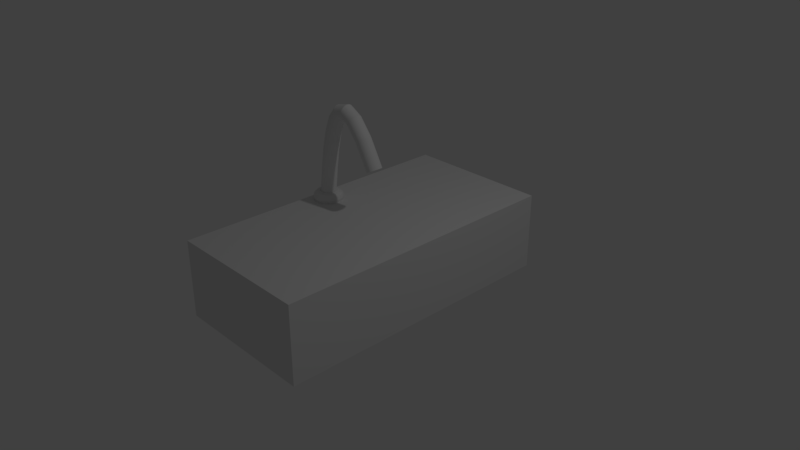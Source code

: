 # Source: Lavatrastos.blend  (saved by Blender 2.79.0; exported with 4.5.12 LTS)
import bpy
from mathutils import Matrix  # noqa: F401  (used for matrix-valued properties, if any)

bpy.ops.wm.read_factory_settings(use_empty=True)
scene = bpy.context.scene
scene.name = 'Scene'

# ---- collections
col_collection_1 = bpy.data.collections.new('Collection 1'); scene.collection.children.link(col_collection_1)

# ---- materials (node trees are filled in below, after node groups)
mat_material = bpy.data.materials.new('Material')
mat_material.alpha_threshold = 0.0
mat_material.use_transparent_shadow = False
mat_material.roughness = 0.5
mat_material.line_color = (0.0, 0.0, 0.0, 1.0)

# ---- material node trees

# ---- world
world_world = bpy.data.worlds.new('World'); scene.world = world_world
world_world.color = (0.05088, 0.05088, 0.05088)
world_world.use_sun_shadow = False
world_world.sun_shadow_jitter_overblur = 0.0
world_world.cycles.sampling_method = 'MANUAL'

# ---- cameras
cam_camera = bpy.data.cameras.new('Camera')
cam_camera.clip_end = 100.0
cam_camera.lens = 35.0
cam_camera.sensor_width = 32.0
cam_camera.sensor_height = 18.0
cam_camera.ortho_scale = 7.314
cam_camera.dof.focus_distance = 0.0
cam_camera.dof.aperture_fstop = 128.0

# ---- lights
light_lamp = bpy.data.lights.new('Lamp', 'POINT')
light_lamp.transmission_factor = 0.0
light_lamp.cutoff_distance = 30.0
light_lamp.energy = 100.0
light_lamp.shadow_buffer_clip_start = 1.001
light_lamp.shadow_soft_size = 0.1
light_lamp.shadow_maximum_resolution = 0.006
light_lamp.use_absolute_resolution = True

# ---- meshes
me_torus_001 = bpy.data.meshes.new('Torus.001')
me_torus_001.from_pydata([(1.707, -2.859e-10, 0.0), (1.614, -8.561e-10, 0.3512), (1.358, -3.914e-10, 0.6101), (1.006, -3.53e-11, 0.7072), (0.6506, -5.621e-10, 0.6149), (0.389, -1.398e-09, 0.3561), (0.2928, -4.2e-10, 3.062e-17), (0.389, -9.774e-10, -0.3561), (0.6506, -2.819e-10, -0.6149), (1.006, 0.0, -0.7072), (1.358, 5.68e-10, -0.6101), (1.614, 5.707e-10, -0.3512), (1.693, 0.2228, -1.144e-09), (1.6, 0.2106, 0.3512), (1.346, 0.1772, 0.6101), (0.997, 0.1313, 0.7072), (0.6451, 0.08493, 0.6149), (0.3856, 0.05077, 0.3561), (0.2903, 0.03821, 3.062e-17), (0.3856, 0.05077, -0.3561), (0.6451, 0.08493, -0.6149), (0.997, 0.1313, -0.7072), (1.346, 0.1772, -0.6101), (1.6, 0.2106, -0.3512), (1.649, 0.4419, -5.718e-10), (1.559, 0.4177, 0.3512), (1.311, 0.3514, 0.6101), (0.9713, 0.2603, 0.7072), (0.6285, 0.1684, 0.6149), (0.3757, 0.1007, 0.3561), (0.2828, 0.07578, 3.062e-17), (0.3757, 0.1007, -0.3561), (0.6285, 0.1684, -0.6149), (0.9713, 0.2603, -0.7072), (1.311, 0.3514, -0.6101), (1.559, 0.4177, -0.3512), (1.577, 0.6533, 0.0), (1.491, 0.6176, 0.3512), (1.254, 0.5196, 0.6101), (0.9291, 0.3848, 0.7072), (0.6011, 0.249, 0.6149), (0.3593, 0.1488, 0.3561), (0.2705, 0.112, 3.062e-17), (0.3593, 0.1488, -0.3561), (0.6011, 0.249, -0.6149), (0.9291, 0.3848, -0.7072), (1.254, 0.5196, -0.6101), (1.491, 0.6176, -0.3512), (1.479, 0.8536, 0.0), (1.398, 0.8069, 0.3512), (1.176, 0.6789, 0.6101), (0.8709, 0.5028, 0.7072), (0.5635, 0.3253, 0.6149), (0.3368, 0.1945, 0.3561), (0.2536, 0.1464, 2.8e-09), (0.3368, 0.1945, -0.3561), (0.5635, 0.3253, -0.6149), (0.8709, 0.5028, -0.7072), (1.176, 0.6789, -0.6101), (1.398, 0.8069, -0.3512), (1.354, 1.039, 0.0), (1.28, 0.9824, 0.3512), (1.077, 0.8266, 0.6101), (0.7978, 0.6122, 0.7072), (0.5162, 0.3961, 0.6149), (0.3086, 0.2368, 0.3561), (0.2323, 0.1782, 2.24e-09), (0.3086, 0.2368, -0.3561), (0.5162, 0.3961, -0.6149), (0.7978, 0.6122, -0.7072), (1.077, 0.8266, -0.6101), (1.28, 0.9824, -0.3512), (1.207, 1.207, 0.0), (1.141, 1.141, 0.3512), (0.9601, 0.9601, 0.6101), (0.7111, 0.7111, 0.7072), (0.4601, 0.4601, 0.6149), (0.275, 0.275, 0.3561), (0.207, 0.207, 3.062e-17), (0.275, 0.275, -0.3561), (0.4601, 0.4601, -0.6149), (0.7111, 0.7111, -0.7072), (0.9601, 0.9601, -0.6101), (1.141, 1.141, -0.3512), (1.039, 1.354, 5.718e-10), (0.9824, 1.28, 0.3512), (0.8266, 1.077, 0.6101), (0.6122, 0.7978, 0.7072), (0.3961, 0.5162, 0.6149), (0.2368, 0.3086, 0.3561), (0.1782, 0.2323, 3.062e-17), (0.2368, 0.3086, -0.3561), (0.3961, 0.5162, -0.6149), (0.6122, 0.7978, -0.7072), (0.8266, 1.077, -0.6101), (0.9824, 1.28, -0.3512), (0.8536, 1.479, 5.718e-10), (0.8069, 1.398, 0.3512), (0.6789, 1.176, 0.6101), (0.5028, 0.8709, 0.7072), (0.3253, 0.5635, 0.6149), (0.1945, 0.3368, 0.3561), (0.1464, 0.2536, 3.062e-17), (0.1945, 0.3368, -0.3561), (0.3253, 0.5635, -0.6149), (0.5028, 0.8709, -0.7072), (0.6789, 1.176, -0.6101), (0.8069, 1.398, -0.3512), (0.6533, 1.577, -1.144e-09), (0.6176, 1.491, 0.3512), (0.5196, 1.254, 0.6101), (0.3848, 0.9291, 0.7072), (0.249, 0.6011, 0.6149), (0.1488, 0.3593, 0.3561), (0.112, 0.2705, 2.8e-09), (0.1488, 0.3593, -0.3561), (0.249, 0.6011, -0.6149), (0.3848, 0.9291, -0.7072), (0.5196, 1.254, -0.6101), (0.6176, 1.491, -0.3512), (0.4419, 1.649, -5.718e-10), (0.4177, 1.559, 0.3512), (0.3514, 1.311, 0.6101), (0.2603, 0.9713, 0.7072), (0.1684, 0.6285, 0.6149), (0.1007, 0.3757, 0.3561), (0.07578, 0.2828, 3.36e-09), (0.1007, 0.3757, -0.3561), (0.1684, 0.6285, -0.6149), (0.2603, 0.9713, -0.7072), (0.3514, 1.311, -0.6101), (0.4177, 1.559, -0.3512), (0.2228, 1.693, 0.0), (0.2106, 1.6, 0.3512), (0.1772, 1.346, 0.6101), (0.1313, 0.997, 0.7072), (0.08493, 0.6451, 0.6149), (0.05077, 0.3856, 0.3561), (0.03821, 0.2903, 1.12e-09), (0.05077, 0.3856, -0.3561), (0.08493, 0.6451, -0.6149), (0.1313, 0.997, -0.7072), (0.1772, 1.346, -0.6101), (0.2106, 1.6, -0.3512), (-3.02e-08, 1.707, 5.718e-10), (-9.447e-09, 1.614, 0.3512), (3.691e-08, 1.358, 0.6101), (6.641e-08, 1.006, 0.7072), (4.946e-08, 0.6506, 0.6149), (4.748e-08, 0.389, 0.3561), (6.691e-08, 0.2928, 3.062e-17), (4.748e-08, 0.389, -0.3561), (4.96e-08, 0.6506, -0.6149), (6.641e-08, 1.006, -0.7072), (3.673e-08, 1.358, -0.6101), (-9.447e-09, 1.614, -0.3512), (-0.2228, 1.693, 1.144e-09), (-0.2106, 1.6, 0.3512), (-0.1772, 1.346, 0.6101), (-0.1313, 0.997, 0.7072), (-0.08493, 0.6451, 0.6149), (-0.05077, 0.3856, 0.3561), (-0.03821, 0.2903, 3.062e-17), (-0.05077, 0.3856, -0.3561), (-0.08493, 0.6451, -0.6149), (-0.1313, 0.997, -0.7072), (-0.1772, 1.346, -0.6101), (-0.2106, 1.6, -0.3512), (-0.4419, 1.649, 5.718e-10), (-0.4177, 1.559, 0.3512), (-0.3514, 1.311, 0.6101), (-0.2603, 0.9713, 0.7072), (-0.1684, 0.6285, 0.6149), (-0.1007, 0.3757, 0.3561), (-0.07578, 0.2828, 3.062e-17), (-0.1007, 0.3757, -0.3561), (-0.1684, 0.6285, -0.6149), (-0.2603, 0.9713, -0.7072), (-0.3514, 1.311, -0.6101), (-0.4177, 1.559, -0.3512), (-0.6533, 1.577, 5.718e-10), (-0.6176, 1.491, 0.3512), (-0.5196, 1.254, 0.6101), (-0.3848, 0.9291, 0.7072), (-0.249, 0.6011, 0.6149), (-0.1488, 0.3593, 0.3561), (-0.112, 0.2705, 3.062e-17), (-0.1488, 0.3593, -0.3561), (-0.249, 0.6011, -0.6149), (-0.3848, 0.9291, -0.7072), (-0.5196, 1.254, -0.6101), (-0.6176, 1.491, -0.3512), (-0.8536, 1.479, -1.715e-09), (-0.8069, 1.398, 0.3512), (-0.6789, 1.176, 0.6101), (-0.5028, 0.8709, 0.7072), (-0.3253, 0.5635, 0.6149), (-0.1945, 0.3368, 0.3561), (-0.1464, 0.2536, 1.68e-09), (-0.1945, 0.3368, -0.3561), (-0.3253, 0.5635, -0.6149), (-0.5028, 0.8709, -0.7072), (-0.6789, 1.176, -0.6101), (-0.8069, 1.398, -0.3512), (-1.039, 1.354, -4.574e-09), (-0.9824, 1.28, 0.3512), (-0.8266, 1.077, 0.6101), (-0.6122, 0.7978, 0.7072), (-0.3961, 0.5162, 0.6149), (-0.2368, 0.3086, 0.3561), (-0.1782, 0.2323, 2.8e-09), (-0.2368, 0.3086, -0.3561), (-0.3961, 0.5162, -0.6149), (-0.6122, 0.7978, -0.7072), (-0.8266, 1.077, -0.6101), (-0.9824, 1.28, -0.3512), (-1.207, 1.207, -2.287e-09), (-1.141, 1.141, 0.3512), (-0.9601, 0.9601, 0.6101), (-0.7111, 0.7111, 0.7072), (-0.4601, 0.4601, 0.6149), (-0.275, 0.275, 0.3561), (-0.207, 0.207, 1.68e-09), (-0.275, 0.275, -0.3561), (-0.4601, 0.4601, -0.6149), (-0.7111, 0.7111, -0.7072), (-0.9601, 0.9601, -0.6101), (-1.141, 1.141, -0.3512), (-1.354, 1.039, 0.0), (-1.28, 0.9824, 0.3512), (-1.077, 0.8266, 0.6101), (-0.7978, 0.6122, 0.7072), (-0.5162, 0.3961, 0.6149), (-0.3086, 0.2368, 0.3561), (-0.2323, 0.1782, 3.062e-17), (-0.3086, 0.2368, -0.3561), (-0.5162, 0.3961, -0.6149), (-0.7978, 0.6122, -0.7072), (-1.077, 0.8266, -0.6101), (-1.28, 0.9824, -0.3512), (-1.479, 0.8536, 0.0), (-1.398, 0.8069, 0.3512), (-1.176, 0.6789, 0.6101), (-0.8709, 0.5028, 0.7072), (-0.5635, 0.3253, 0.6149), (-0.3368, 0.1945, 0.3561), (-0.2536, 0.1464, 3.062e-17), (-0.3368, 0.1945, -0.3561), (-0.5635, 0.3253, -0.6149), (-0.8709, 0.5028, -0.7072), (-1.176, 0.6789, -0.6101), (-1.398, 0.8069, -0.3512), (-1.577, 0.6533, 0.0), (-1.491, 0.6176, 0.3512), (-1.254, 0.5196, 0.6101), (-0.9291, 0.3848, 0.7072), (-0.6011, 0.249, 0.6149), (-0.3593, 0.1488, 0.3561), (-0.2705, 0.112, 3.062e-17), (-0.3593, 0.1488, -0.3561), (-0.6011, 0.249, -0.6149), (-0.9291, 0.3848, -0.7072), (-1.254, 0.5196, -0.6101), (-1.491, 0.6176, -0.3512), (-1.649, 0.4419, 0.0), (-1.559, 0.4177, 0.3512), (-1.311, 0.3514, 0.6101), (-0.9713, 0.2603, 0.7072), (-0.6285, 0.1684, 0.6149), (-0.3757, 0.1007, 0.3561), (-0.2828, 0.07578, 3.062e-17), (-0.3757, 0.1007, -0.3561), (-0.6285, 0.1684, -0.6149), (-0.9713, 0.2603, -0.7072), (-1.311, 0.3514, -0.6101), (-1.559, 0.4177, -0.3512), (-1.693, 0.2228, 0.0), (-1.6, 0.2106, 0.3512), (-1.346, 0.1772, 0.6101), (-0.997, 0.1313, 0.7072), (-0.6451, 0.08493, 0.6149), (-0.3856, 0.05077, 0.3561), (-0.2903, 0.03821, 3.062e-17), (-0.3856, 0.05077, -0.3561), (-0.6451, 0.08493, -0.6149), (-0.997, 0.1313, -0.7072), (-1.346, 0.1772, -0.6101), (-1.6, 0.2106, -0.3512), (-1.707, 1.3e-07, 0.0), (-1.614, 1.241e-07, 0.3512), (-1.358, 1.09e-07, 0.6101), (-1.006, 8.77e-08, 0.7072), (-0.6506, 6.644e-08, 0.6149), (-0.389, 5.066e-08, 0.3561), (-0.2928, 4.315e-08, 3.062e-17), (-0.389, 5.024e-08, -0.3561), (-0.6506, 6.598e-08, -0.6149), (-1.006, 8.756e-08, -0.7072), (-1.358, 1.092e-07, -0.6101), (-1.614, 1.241e-07, -0.3512), (-1.693, -0.2228, 0.0), (-1.6, -0.2106, 0.3512), (-1.346, -0.1772, 0.6101), (-0.997, -0.1313, 0.7072), (-0.6451, -0.08493, 0.6149), (-0.3856, -0.05077, 0.3561), (-0.2903, -0.03821, 3.062e-17), (-0.3856, -0.05077, -0.3561), (-0.6451, -0.08493, -0.6149), (-0.997, -0.1313, -0.7072), (-1.346, -0.1772, -0.6101), (-1.6, -0.2106, -0.3512), (-1.649, -0.4419, 0.0), (-1.559, -0.4177, 0.3512), (-1.311, -0.3514, 0.6101), (-0.9713, -0.2603, 0.7072), (-0.6285, -0.1684, 0.6149), (-0.3757, -0.1007, 0.3561), (-0.2828, -0.07578, 1.12e-09), (-0.3757, -0.1007, -0.3561), (-0.6285, -0.1684, -0.6149), (-0.9713, -0.2603, -0.7072), (-1.311, -0.3514, -0.6101), (-1.559, -0.4177, -0.3512), (-1.577, -0.6533, 0.0), (-1.491, -0.6176, 0.3512), (-1.254, -0.5196, 0.6101), (-0.9291, -0.3848, 0.7072), (-0.6011, -0.249, 0.6149), (-0.3593, -0.1488, 0.3561), (-0.2705, -0.112, 1.12e-09), (-0.3593, -0.1488, -0.3561), (-0.6011, -0.249, -0.6149), (-0.9291, -0.3848, -0.7072), (-1.254, -0.5196, -0.6101), (-1.491, -0.6176, -0.3512), (-1.479, -0.8536, -1.715e-09), (-1.398, -0.8069, 0.3512), (-1.176, -0.6789, 0.6101), (-0.8709, -0.5028, 0.7072), (-0.5635, -0.3253, 0.6149), (-0.3368, -0.1945, 0.3561), (-0.2536, -0.1464, 3.062e-17), (-0.3368, -0.1945, -0.3561), (-0.5635, -0.3253, -0.6149), (-0.8709, -0.5028, -0.7072), (-1.176, -0.6789, -0.6101), (-1.398, -0.8069, -0.3512), (-1.354, -1.039, -6.861e-09), (-1.28, -0.9824, 0.3512), (-1.077, -0.8266, 0.6101), (-0.7978, -0.6122, 0.7072), (-0.5162, -0.3961, 0.6149), (-0.3086, -0.2368, 0.3561), (-0.2323, -0.1782, 1.68e-09), (-0.3086, -0.2368, -0.3561), (-0.5162, -0.3961, -0.6149), (-0.7978, -0.6122, -0.7072), (-1.077, -0.8266, -0.6101), (-1.28, -0.9824, -0.3512), (-1.207, -1.207, -9.148e-09), (-1.141, -1.141, 0.3512), (-0.9601, -0.9601, 0.6101), (-0.7111, -0.7111, 0.7072), (-0.4601, -0.4601, 0.6149), (-0.275, -0.275, 0.3561), (-0.207, -0.207, 4.48e-09), (-0.275, -0.275, -0.3561), (-0.4601, -0.4601, -0.6149), (-0.7111, -0.7111, -0.7072), (-0.9601, -0.9601, -0.6101), (-1.141, -1.141, -0.3512), (-1.039, -1.354, -3.431e-09), (-0.9824, -1.28, 0.3512), (-0.8266, -1.077, 0.6101), (-0.6122, -0.7978, 0.7072), (-0.3961, -0.5162, 0.6149), (-0.2368, -0.3086, 0.3561), (-0.1782, -0.2323, 2.24e-09), (-0.2368, -0.3086, -0.3561), (-0.3961, -0.5162, -0.6149), (-0.6122, -0.7978, -0.7072), (-0.8266, -1.077, -0.6101), (-0.9824, -1.28, -0.3512), (-0.8536, -1.479, 0.0), (-0.8069, -1.398, 0.3512), (-0.6789, -1.176, 0.6101), (-0.5028, -0.8709, 0.7072), (-0.3253, -0.5635, 0.6149), (-0.1945, -0.3368, 0.3561), (-0.1464, -0.2536, -1.12e-09), (-0.1945, -0.3368, -0.3561), (-0.3253, -0.5635, -0.6149), (-0.5028, -0.8709, -0.7072), (-0.6789, -1.176, -0.6101), (-0.8069, -1.398, -0.3512), (-0.6533, -1.577, 0.0), (-0.6176, -1.491, 0.3512), (-0.5196, -1.254, 0.6101), (-0.3848, -0.9291, 0.7072), (-0.249, -0.6011, 0.6149), (-0.1488, -0.3593, 0.3561), (-0.112, -0.2705, -1.12e-09), (-0.1488, -0.3593, -0.3561), (-0.249, -0.6011, -0.6149), (-0.3848, -0.9291, -0.7072), (-0.5196, -1.254, -0.6101), (-0.6176, -1.491, -0.3512), (-0.4419, -1.649, 0.0), (-0.4177, -1.559, 0.3512), (-0.3514, -1.311, 0.6101), (-0.2603, -0.9713, 0.7072), (-0.1684, -0.6285, 0.6149), (-0.1007, -0.3757, 0.3561), (-0.07578, -0.2828, 5.6e-10), (-0.1007, -0.3757, -0.3561), (-0.1684, -0.6285, -0.6149), (-0.2603, -0.9713, -0.7072), (-0.3514, -1.311, -0.6101), (-0.4177, -1.559, -0.3512), (-0.2228, -1.693, 0.0), (-0.2106, -1.6, 0.3512), (-0.1772, -1.346, 0.6101), (-0.1313, -0.997, 0.7072), (-0.08493, -0.6451, 0.6149), (-0.05077, -0.3856, 0.3561), (-0.03822, -0.2903, 1.12e-09), (-0.05077, -0.3856, -0.3561), (-0.08493, -0.6451, -0.6149), (-0.1313, -0.997, -0.7072), (-0.1772, -1.346, -0.6101), (-0.2106, -1.6, -0.3512), (2.225e-08, -1.707, -1.144e-09), (3.167e-08, -1.614, 0.3512), (4.825e-08, -1.358, 0.6101), (6.884e-08, -1.006, 0.7072), (8.255e-08, -0.6506, 0.6149), (1.143e-07, -0.389, 0.3561), (1.501e-07, -0.2928, 3.062e-17), (1.143e-07, -0.389, -0.3561), (8.259e-08, -0.6506, -0.6149), (6.884e-08, -1.006, -0.7072), (4.995e-08, -1.358, -0.6101), (3.423e-08, -1.614, -0.3512), (0.2228, -1.693, -1.144e-09), (0.2106, -1.6, 0.3512), (0.1772, -1.346, 0.6101), (0.1313, -0.997, 0.7072), (0.08493, -0.6451, 0.6149), (0.05077, -0.3856, 0.3561), (0.03821, -0.2903, 3.062e-17), (0.05077, -0.3856, -0.3561), (0.08493, -0.6451, -0.6149), (0.1313, -0.997, -0.7072), (0.1772, -1.346, -0.6101), (0.2106, -1.6, -0.3512), (0.4419, -1.649, 0.0), (0.4177, -1.559, 0.3512), (0.3514, -1.311, 0.6101), (0.2603, -0.9713, 0.7072), (0.1684, -0.6285, 0.6149), (0.1007, -0.3757, 0.3561), (0.07578, -0.2828, 3.062e-17), (0.1007, -0.3757, -0.3561), (0.1684, -0.6285, -0.6149), (0.2603, -0.9713, -0.7072), (0.3514, -1.311, -0.6101), (0.4177, -1.559, -0.3512), (0.6533, -1.577, 0.0), (0.6176, -1.491, 0.3512), (0.5196, -1.254, 0.6101), (0.3848, -0.9291, 0.7072), (0.249, -0.6011, 0.6149), (0.1488, -0.3593, 0.3561), (0.112, -0.2705, 1.12e-09), (0.1488, -0.3593, -0.3561), (0.249, -0.6011, -0.6149), (0.3848, -0.9291, -0.7072), (0.5196, -1.254, -0.6101), (0.6176, -1.491, -0.3512), (0.8536, -1.479, -1.715e-09), (0.8069, -1.398, 0.3512), (0.6789, -1.176, 0.6101), (0.5028, -0.8709, 0.7072), (0.3253, -0.5635, 0.6149), (0.1945, -0.3368, 0.3561), (0.1464, -0.2536, 3.062e-17), (0.1945, -0.3368, -0.3561), (0.3253, -0.5635, -0.6149), (0.5028, -0.8709, -0.7072), (0.6789, -1.176, -0.6101), (0.8069, -1.398, -0.3512), (1.039, -1.354, -5.718e-10), (0.9824, -1.28, 0.3512), (0.8266, -1.077, 0.6101), (0.6122, -0.7978, 0.7072), (0.3961, -0.5162, 0.6149), (0.2368, -0.3086, 0.3561), (0.1782, -0.2323, -1.68e-09), (0.2368, -0.3086, -0.3561), (0.3961, -0.5162, -0.6149), (0.6122, -0.7978, -0.7072), (0.8266, -1.077, -0.6101), (0.9824, -1.28, -0.3512), (1.207, -1.207, 5.718e-09), (1.141, -1.141, 0.3512), (0.9601, -0.9601, 0.6101), (0.7111, -0.7111, 0.7072), (0.4601, -0.4601, 0.6149), (0.275, -0.275, 0.3561), (0.207, -0.207, -2.8e-09), (0.275, -0.275, -0.3561), (0.4601, -0.4601, -0.6149), (0.7111, -0.7111, -0.7072), (0.9601, -0.9601, -0.6101), (1.141, -1.141, -0.3512), (1.354, -1.039, 4.574e-09), (1.28, -0.9824, 0.3512), (1.077, -0.8266, 0.6101), (0.7978, -0.6122, 0.7072), (0.5162, -0.3961, 0.6149), (0.3086, -0.2368, 0.3561), (0.2323, -0.1782, 3.062e-17), (0.3086, -0.2368, -0.3561), (0.5162, -0.3961, -0.6149), (0.7978, -0.6122, -0.7072), (1.077, -0.8266, -0.6101), (1.28, -0.9824, -0.3512), (1.479, -0.8536, 0.0), (1.398, -0.8069, 0.3512), (1.176, -0.6789, 0.6101), (0.8709, -0.5028, 0.7072), (0.5635, -0.3253, 0.6149), (0.3368, -0.1945, 0.3561), (0.2536, -0.1464, 3.36e-09), (0.3368, -0.1945, -0.3561), (0.5635, -0.3253, -0.6149), (0.8709, -0.5028, -0.7072), (1.176, -0.6789, -0.6101), (1.398, -0.8069, -0.3512), (1.577, -0.6533, 0.0), (1.491, -0.6176, 0.3512), (1.254, -0.5196, 0.6101), (0.9291, -0.3848, 0.7072), (0.6011, -0.249, 0.6149), (0.3593, -0.1488, 0.3561), (0.2705, -0.112, 1.68e-09), (0.3593, -0.1488, -0.3561), (0.6011, -0.249, -0.6149), (0.9291, -0.3848, -0.7072), (1.254, -0.5196, -0.6101), (1.491, -0.6176, -0.3512), (1.649, -0.4419, 0.0), (1.559, -0.4177, 0.3512), (1.311, -0.3514, 0.6101), (0.9713, -0.2603, 0.7072), (0.6285, -0.1684, 0.6149), (0.3757, -0.1007, 0.3561), (0.2828, -0.07578, 3.062e-17), (0.3757, -0.1007, -0.3561), (0.6285, -0.1684, -0.6149), (0.9713, -0.2603, -0.7072), (1.311, -0.3514, -0.6101), (1.559, -0.4177, -0.3512), (1.693, -0.2228, 0.0), (1.6, -0.2106, 0.3512), (1.346, -0.1772, 0.6101), (0.997, -0.1313, 0.7072), (0.6451, -0.08493, 0.6149), (0.3856, -0.05077, 0.3561), (0.2903, -0.03821, 3.062e-17), (0.3856, -0.05077, -0.3561), (0.6451, -0.08493, -0.6149), (0.997, -0.1313, -0.7072), (1.346, -0.1772, -0.6101), (1.6, -0.2106, -0.3512)], [], [(0, 12, 13, 1), (1, 13, 14, 2), (2, 14, 15, 3), (3, 15, 16, 4), (4, 16, 17, 5), (5, 17, 18, 6), (6, 18, 19, 7), (7, 19, 20, 8), (8, 20, 21, 9), (9, 21, 22, 10), (10, 22, 23, 11), (11, 23, 12, 0), (12, 24, 25, 13), (13, 25, 26, 14), (14, 26, 27, 15), (15, 27, 28, 16), (16, 28, 29, 17), (17, 29, 30, 18), (18, 30, 31, 19), (19, 31, 32, 20), (20, 32, 33, 21), (21, 33, 34, 22), (22, 34, 35, 23), (23, 35, 24, 12), (24, 36, 37, 25), (25, 37, 38, 26), (26, 38, 39, 27), (27, 39, 40, 28), (28, 40, 41, 29), (29, 41, 42, 30), (30, 42, 43, 31), (31, 43, 44, 32), (32, 44, 45, 33), (33, 45, 46, 34), (34, 46, 47, 35), (35, 47, 36, 24), (36, 48, 49, 37), (37, 49, 50, 38), (38, 50, 51, 39), (39, 51, 52, 40), (40, 52, 53, 41), (41, 53, 54, 42), (42, 54, 55, 43), (43, 55, 56, 44), (44, 56, 57, 45), (45, 57, 58, 46), (46, 58, 59, 47), (47, 59, 48, 36), (48, 60, 61, 49), (49, 61, 62, 50), (50, 62, 63, 51), (51, 63, 64, 52), (52, 64, 65, 53), (53, 65, 66, 54), (54, 66, 67, 55), (55, 67, 68, 56), (56, 68, 69, 57), (57, 69, 70, 58), (58, 70, 71, 59), (59, 71, 60, 48), (60, 72, 73, 61), (61, 73, 74, 62), (62, 74, 75, 63), (63, 75, 76, 64), (64, 76, 77, 65), (65, 77, 78, 66), (66, 78, 79, 67), (67, 79, 80, 68), (68, 80, 81, 69), (69, 81, 82, 70), (70, 82, 83, 71), (71, 83, 72, 60), (72, 84, 85, 73), (73, 85, 86, 74), (74, 86, 87, 75), (75, 87, 88, 76), (76, 88, 89, 77), (77, 89, 90, 78), (78, 90, 91, 79), (79, 91, 92, 80), (80, 92, 93, 81), (81, 93, 94, 82), (82, 94, 95, 83), (83, 95, 84, 72), (84, 96, 97, 85), (85, 97, 98, 86), (86, 98, 99, 87), (87, 99, 100, 88), (88, 100, 101, 89), (89, 101, 102, 90), (90, 102, 103, 91), (91, 103, 104, 92), (92, 104, 105, 93), (93, 105, 106, 94), (94, 106, 107, 95), (95, 107, 96, 84), (96, 108, 109, 97), (97, 109, 110, 98), (98, 110, 111, 99), (99, 111, 112, 100), (100, 112, 113, 101), (101, 113, 114, 102), (102, 114, 115, 103), (103, 115, 116, 104), (104, 116, 117, 105), (105, 117, 118, 106), (106, 118, 119, 107), (107, 119, 108, 96), (108, 120, 121, 109), (109, 121, 122, 110), (110, 122, 123, 111), (111, 123, 124, 112), (112, 124, 125, 113), (113, 125, 126, 114), (114, 126, 127, 115), (115, 127, 128, 116), (116, 128, 129, 117), (117, 129, 130, 118), (118, 130, 131, 119), (119, 131, 120, 108), (120, 132, 133, 121), (121, 133, 134, 122), (122, 134, 135, 123), (123, 135, 136, 124), (124, 136, 137, 125), (125, 137, 138, 126), (126, 138, 139, 127), (127, 139, 140, 128), (128, 140, 141, 129), (129, 141, 142, 130), (130, 142, 143, 131), (131, 143, 132, 120), (132, 144, 145, 133), (133, 145, 146, 134), (134, 146, 147, 135), (135, 147, 148, 136), (136, 148, 149, 137), (137, 149, 150, 138), (138, 150, 151, 139), (139, 151, 152, 140), (140, 152, 153, 141), (141, 153, 154, 142), (142, 154, 155, 143), (143, 155, 144, 132), (144, 156, 157, 145), (145, 157, 158, 146), (146, 158, 159, 147), (147, 159, 160, 148), (148, 160, 161, 149), (149, 161, 162, 150), (150, 162, 163, 151), (151, 163, 164, 152), (152, 164, 165, 153), (153, 165, 166, 154), (154, 166, 167, 155), (155, 167, 156, 144), (156, 168, 169, 157), (157, 169, 170, 158), (158, 170, 171, 159), (159, 171, 172, 160), (160, 172, 173, 161), (161, 173, 174, 162), (162, 174, 175, 163), (163, 175, 176, 164), (164, 176, 177, 165), (165, 177, 178, 166), (166, 178, 179, 167), (167, 179, 168, 156), (168, 180, 181, 169), (169, 181, 182, 170), (170, 182, 183, 171), (171, 183, 184, 172), (172, 184, 185, 173), (173, 185, 186, 174), (174, 186, 187, 175), (175, 187, 188, 176), (176, 188, 189, 177), (177, 189, 190, 178), (178, 190, 191, 179), (179, 191, 180, 168), (180, 192, 193, 181), (181, 193, 194, 182), (182, 194, 195, 183), (183, 195, 196, 184), (184, 196, 197, 185), (185, 197, 198, 186), (186, 198, 199, 187), (187, 199, 200, 188), (188, 200, 201, 189), (189, 201, 202, 190), (190, 202, 203, 191), (191, 203, 192, 180), (192, 204, 205, 193), (193, 205, 206, 194), (194, 206, 207, 195), (195, 207, 208, 196), (196, 208, 209, 197), (197, 209, 210, 198), (198, 210, 211, 199), (199, 211, 212, 200), (200, 212, 213, 201), (201, 213, 214, 202), (202, 214, 215, 203), (203, 215, 204, 192), (204, 216, 217, 205), (205, 217, 218, 206), (206, 218, 219, 207), (207, 219, 220, 208), (208, 220, 221, 209), (209, 221, 222, 210), (210, 222, 223, 211), (211, 223, 224, 212), (212, 224, 225, 213), (213, 225, 226, 214), (214, 226, 227, 215), (215, 227, 216, 204), (216, 228, 229, 217), (217, 229, 230, 218), (218, 230, 231, 219), (219, 231, 232, 220), (220, 232, 233, 221), (221, 233, 234, 222), (222, 234, 235, 223), (223, 235, 236, 224), (224, 236, 237, 225), (225, 237, 238, 226), (226, 238, 239, 227), (227, 239, 228, 216), (228, 240, 241, 229), (229, 241, 242, 230), (230, 242, 243, 231), (231, 243, 244, 232), (232, 244, 245, 233), (233, 245, 246, 234), (234, 246, 247, 235), (235, 247, 248, 236), (236, 248, 249, 237), (237, 249, 250, 238), (238, 250, 251, 239), (239, 251, 240, 228), (240, 252, 253, 241), (241, 253, 254, 242), (242, 254, 255, 243), (243, 255, 256, 244), (244, 256, 257, 245), (245, 257, 258, 246), (246, 258, 259, 247), (247, 259, 260, 248), (248, 260, 261, 249), (249, 261, 262, 250), (250, 262, 263, 251), (251, 263, 252, 240), (252, 264, 265, 253), (253, 265, 266, 254), (254, 266, 267, 255), (255, 267, 268, 256), (256, 268, 269, 257), (257, 269, 270, 258), (258, 270, 271, 259), (259, 271, 272, 260), (260, 272, 273, 261), (261, 273, 274, 262), (262, 274, 275, 263), (263, 275, 264, 252), (264, 276, 277, 265), (265, 277, 278, 266), (266, 278, 279, 267), (267, 279, 280, 268), (268, 280, 281, 269), (269, 281, 282, 270), (270, 282, 283, 271), (271, 283, 284, 272), (272, 284, 285, 273), (273, 285, 286, 274), (274, 286, 287, 275), (275, 287, 276, 264), (276, 288, 289, 277), (277, 289, 290, 278), (278, 290, 291, 279), (279, 291, 292, 280), (280, 292, 293, 281), (281, 293, 294, 282), (282, 294, 295, 283), (283, 295, 296, 284), (284, 296, 297, 285), (285, 297, 298, 286), (286, 298, 299, 287), (287, 299, 288, 276), (288, 300, 301, 289), (289, 301, 302, 290), (290, 302, 303, 291), (291, 303, 304, 292), (292, 304, 305, 293), (293, 305, 306, 294), (294, 306, 307, 295), (295, 307, 308, 296), (296, 308, 309, 297), (297, 309, 310, 298), (298, 310, 311, 299), (299, 311, 300, 288), (300, 312, 313, 301), (301, 313, 314, 302), (302, 314, 315, 303), (303, 315, 316, 304), (304, 316, 317, 305), (305, 317, 318, 306), (306, 318, 319, 307), (307, 319, 320, 308), (308, 320, 321, 309), (309, 321, 322, 310), (310, 322, 323, 311), (311, 323, 312, 300), (312, 324, 325, 313), (313, 325, 326, 314), (314, 326, 327, 315), (315, 327, 328, 316), (316, 328, 329, 317), (317, 329, 330, 318), (318, 330, 331, 319), (319, 331, 332, 320), (320, 332, 333, 321), (321, 333, 334, 322), (322, 334, 335, 323), (323, 335, 324, 312), (324, 336, 337, 325), (325, 337, 338, 326), (326, 338, 339, 327), (327, 339, 340, 328), (328, 340, 341, 329), (329, 341, 342, 330), (330, 342, 343, 331), (331, 343, 344, 332), (332, 344, 345, 333), (333, 345, 346, 334), (334, 346, 347, 335), (335, 347, 336, 324), (336, 348, 349, 337), (337, 349, 350, 338), (338, 350, 351, 339), (339, 351, 352, 340), (340, 352, 353, 341), (341, 353, 354, 342), (342, 354, 355, 343), (343, 355, 356, 344), (344, 356, 357, 345), (345, 357, 358, 346), (346, 358, 359, 347), (347, 359, 348, 336), (348, 360, 361, 349), (349, 361, 362, 350), (350, 362, 363, 351), (351, 363, 364, 352), (352, 364, 365, 353), (353, 365, 366, 354), (354, 366, 367, 355), (355, 367, 368, 356), (356, 368, 369, 357), (357, 369, 370, 358), (358, 370, 371, 359), (359, 371, 360, 348), (360, 372, 373, 361), (361, 373, 374, 362), (362, 374, 375, 363), (363, 375, 376, 364), (364, 376, 377, 365), (365, 377, 378, 366), (366, 378, 379, 367), (367, 379, 380, 368), (368, 380, 381, 369), (369, 381, 382, 370), (370, 382, 383, 371), (371, 383, 372, 360), (372, 384, 385, 373), (373, 385, 386, 374), (374, 386, 387, 375), (375, 387, 388, 376), (376, 388, 389, 377), (377, 389, 390, 378), (378, 390, 391, 379), (379, 391, 392, 380), (380, 392, 393, 381), (381, 393, 394, 382), (382, 394, 395, 383), (383, 395, 384, 372), (384, 396, 397, 385), (385, 397, 398, 386), (386, 398, 399, 387), (387, 399, 400, 388), (388, 400, 401, 389), (389, 401, 402, 390), (390, 402, 403, 391), (391, 403, 404, 392), (392, 404, 405, 393), (393, 405, 406, 394), (394, 406, 407, 395), (395, 407, 396, 384), (396, 408, 409, 397), (397, 409, 410, 398), (398, 410, 411, 399), (399, 411, 412, 400), (400, 412, 413, 401), (401, 413, 414, 402), (402, 414, 415, 403), (403, 415, 416, 404), (404, 416, 417, 405), (405, 417, 418, 406), (406, 418, 419, 407), (407, 419, 408, 396), (408, 420, 421, 409), (409, 421, 422, 410), (410, 422, 423, 411), (411, 423, 424, 412), (412, 424, 425, 413), (413, 425, 426, 414), (414, 426, 427, 415), (415, 427, 428, 416), (416, 428, 429, 417), (417, 429, 430, 418), (418, 430, 431, 419), (419, 431, 420, 408), (420, 432, 433, 421), (421, 433, 434, 422), (422, 434, 435, 423), (423, 435, 436, 424), (424, 436, 437, 425), (425, 437, 438, 426), (426, 438, 439, 427), (427, 439, 440, 428), (428, 440, 441, 429), (429, 441, 442, 430), (430, 442, 443, 431), (431, 443, 432, 420), (432, 444, 445, 433), (433, 445, 446, 434), (434, 446, 447, 435), (435, 447, 448, 436), (436, 448, 449, 437), (437, 449, 450, 438), (438, 450, 451, 439), (439, 451, 452, 440), (440, 452, 453, 441), (441, 453, 454, 442), (442, 454, 455, 443), (443, 455, 444, 432), (444, 456, 457, 445), (445, 457, 458, 446), (446, 458, 459, 447), (447, 459, 460, 448), (448, 460, 461, 449), (449, 461, 462, 450), (450, 462, 463, 451), (451, 463, 464, 452), (452, 464, 465, 453), (453, 465, 466, 454), (454, 466, 467, 455), (455, 467, 456, 444), (456, 468, 469, 457), (457, 469, 470, 458), (458, 470, 471, 459), (459, 471, 472, 460), (460, 472, 473, 461), (461, 473, 474, 462), (462, 474, 475, 463), (463, 475, 476, 464), (464, 476, 477, 465), (465, 477, 478, 466), (466, 478, 479, 467), (467, 479, 468, 456), (468, 480, 481, 469), (469, 481, 482, 470), (470, 482, 483, 471), (471, 483, 484, 472), (472, 484, 485, 473), (473, 485, 486, 474), (474, 486, 487, 475), (475, 487, 488, 476), (476, 488, 489, 477), (477, 489, 490, 478), (478, 490, 491, 479), (479, 491, 480, 468), (480, 492, 493, 481), (481, 493, 494, 482), (482, 494, 495, 483), (483, 495, 496, 484), (484, 496, 497, 485), (485, 497, 498, 486), (486, 498, 499, 487), (487, 499, 500, 488), (488, 500, 501, 489), (489, 501, 502, 490), (490, 502, 503, 491), (491, 503, 492, 480), (492, 504, 505, 493), (493, 505, 506, 494), (494, 506, 507, 495), (495, 507, 508, 496), (496, 508, 509, 497), (497, 509, 510, 498), (498, 510, 511, 499), (499, 511, 512, 500), (500, 512, 513, 501), (501, 513, 514, 502), (502, 514, 515, 503), (503, 515, 504, 492), (504, 516, 517, 505), (505, 517, 518, 506), (506, 518, 519, 507), (507, 519, 520, 508), (508, 520, 521, 509), (509, 521, 522, 510), (510, 522, 523, 511), (511, 523, 524, 512), (512, 524, 525, 513), (513, 525, 526, 514), (514, 526, 527, 515), (515, 527, 516, 504), (516, 528, 529, 517), (517, 529, 530, 518), (518, 530, 531, 519), (519, 531, 532, 520), (520, 532, 533, 521), (521, 533, 534, 522), (522, 534, 535, 523), (523, 535, 536, 524), (524, 536, 537, 525), (525, 537, 538, 526), (526, 538, 539, 527), (527, 539, 528, 516), (528, 540, 541, 529), (529, 541, 542, 530), (530, 542, 543, 531), (531, 543, 544, 532), (532, 544, 545, 533), (533, 545, 546, 534), (534, 546, 547, 535), (535, 547, 548, 536), (536, 548, 549, 537), (537, 549, 550, 538), (538, 550, 551, 539), (539, 551, 540, 528), (540, 552, 553, 541), (541, 553, 554, 542), (542, 554, 555, 543), (543, 555, 556, 544), (544, 556, 557, 545), (545, 557, 558, 546), (546, 558, 559, 547), (547, 559, 560, 548), (548, 560, 561, 549), (549, 561, 562, 550), (550, 562, 563, 551), (551, 563, 552, 540), (552, 564, 565, 553), (553, 565, 566, 554), (554, 566, 567, 555), (555, 567, 568, 556), (556, 568, 569, 557), (557, 569, 570, 558), (558, 570, 571, 559), (559, 571, 572, 560), (560, 572, 573, 561), (561, 573, 574, 562), (562, 574, 575, 563), (563, 575, 564, 552), (564, 0, 1, 565), (565, 1, 2, 566), (566, 2, 3, 567), (567, 3, 4, 568), (568, 4, 5, 569), (569, 5, 6, 570), (570, 6, 7, 571), (571, 7, 8, 572), (572, 8, 9, 573), (573, 9, 10, 574), (574, 10, 11, 575), (575, 11, 0, 564)])
me_torus_001.use_remesh_preserve_volume = False
me_torus_001.use_remesh_preserve_attributes = False
me_torus_001.use_mirror_vertex_groups = False
me_torus_001.update()
me_cubeziercurve_001 = bpy.data.meshes.new('CUBezierCurve.001')
me_cubeziercurve_001.from_pydata([(-0.3936, -0.2385, 0.04519), (-0.3929, -0.238, 0.05569), (-0.3908, -0.2376, 0.06576), (-0.3874, -0.2374, 0.07532), (-0.3829, -0.2372, 0.08426), (-0.3773, -0.2373, 0.09249), (-0.3708, -0.2374, 0.09993), (-0.3633, -0.2376, 0.1065), (-0.3551, -0.238, 0.112), (-0.3462, -0.2384, 0.1165), (-0.3366, -0.239, 0.1199), (-0.3265, -0.2396, 0.1219), (-0.3161, -0.2404, 0.1226), (-0.3056, -0.2413, 0.1219), (-0.2955, -0.2422, 0.1199), (-0.286, -0.2431, 0.1166), (-0.2771, -0.244, 0.1121), (-0.2689, -0.2449, 0.1065), (-0.2615, -0.2458, 0.09999), (-0.255, -0.2467, 0.09256), (-0.2495, -0.2476, 0.08433), (-0.245, -0.2484, 0.07539), (-0.2417, -0.2491, 0.06584), (-0.2397, -0.2498, 0.05577), (-0.239, -0.2504, 0.04527), (-0.2398, -0.2509, 0.03476), (-0.2419, -0.2512, 0.02469), (-0.2452, -0.2515, 0.01514), (-0.2497, -0.2516, 0.006196), (-0.2553, -0.2516, -0.00204), (-0.2619, -0.2515, -0.009478), (-0.2693, -0.2512, -0.01603), (-0.2776, -0.2509, -0.02159), (-0.2865, -0.2504, -0.02608), (-0.296, -0.2499, -0.02941), (-0.3061, -0.2492, -0.03147), (-0.3166, -0.2484, -0.03218), (-0.3271, -0.2476, -0.03148), (-0.3371, -0.2467, -0.02943), (-0.3466, -0.2458, -0.02611), (-0.3556, -0.2449, -0.02163), (-0.3638, -0.2439, -0.01607), (-0.3712, -0.243, -0.009534), (-0.3777, -0.2421, -0.002103), (-0.3832, -0.2413, 0.006127), (-0.3876, -0.2405, 0.01506), (-0.3909, -0.2397, 0.02461), (-0.3929, -0.2391, 0.03469), (-0.3814, -0.05877, 0.03743), (-0.3807, -0.05843, 0.04793), (-0.3786, -0.05819, 0.05801), (-0.3753, -0.05805, 0.06757), (-0.3708, -0.05801, 0.07652), (-0.3652, -0.05807, 0.08475), (-0.3586, -0.05822, 0.09219), (-0.3512, -0.05846, 0.09874), (-0.3429, -0.0588, 0.1043), (-0.334, -0.05922, 0.1088), (-0.3244, -0.05972, 0.1121), (-0.3144, -0.0603, 0.1142), (-0.3039, -0.06096, 0.1149), (-0.2934, -0.06168, 0.1142), (-0.2833, -0.06242, 0.1121), (-0.2738, -0.06317, 0.1088), (-0.2649, -0.06392, 0.1043), (-0.2567, -0.06467, 0.09874), (-0.2492, -0.0654, 0.09219), (-0.2427, -0.06611, 0.08475), (-0.2372, -0.06678, 0.07652), (-0.2327, -0.06741, 0.06757), (-0.2294, -0.06798, 0.05801), (-0.2274, -0.06849, 0.04793), (-0.2267, -0.06893, 0.03743), (-0.2275, -0.06927, 0.02692), (-0.2295, -0.06951, 0.01684), (-0.2329, -0.06965, 0.00728), (-0.2374, -0.06969, -0.001664), (-0.243, -0.06963, -0.009902), (-0.2495, -0.06948, -0.01734), (-0.257, -0.06924, -0.02389), (-0.2652, -0.06891, -0.02946), (-0.2741, -0.06849, -0.03394), (-0.2837, -0.06798, -0.03727), (-0.2938, -0.0674, -0.03933), (-0.3043, -0.06674, -0.04003), (-0.3148, -0.06602, -0.03933), (-0.3248, -0.06528, -0.03727), (-0.3343, -0.06453, -0.03394), (-0.3433, -0.06378, -0.02946), (-0.3515, -0.06303, -0.02389), (-0.3589, -0.0623, -0.01734), (-0.3654, -0.06159, -0.009902), (-0.371, -0.06092, -0.001664), (-0.3754, -0.0603, 0.00728), (-0.3787, -0.05972, 0.01684), (-0.3807, -0.05921, 0.02692), (-0.3682, 0.1493, 0.03084), (-0.3675, 0.1496, 0.04135), (-0.3654, 0.1497, 0.05143), (-0.3621, 0.1498, 0.061), (-0.3576, 0.1497, 0.06994), (-0.352, 0.1496, 0.07818), (-0.3455, 0.1493, 0.08563), (-0.338, 0.149, 0.09218), (-0.3298, 0.1486, 0.09775), (-0.3208, 0.1481, 0.1022), (-0.3113, 0.1475, 0.1056), (-0.3012, 0.1469, 0.1076), (-0.2907, 0.1462, 0.1083), (-0.2803, 0.1454, 0.1076), (-0.2702, 0.1447, 0.1056), (-0.2607, 0.1439, 0.1022), (-0.2517, 0.1432, 0.09775), (-0.2435, 0.1425, 0.09219), (-0.2361, 0.1418, 0.08564), (-0.2296, 0.1411, 0.0782), (-0.224, 0.1405, 0.06996), (-0.2196, 0.14, 0.06101), (-0.2163, 0.1395, 0.05145), (-0.2142, 0.139, 0.04137), (-0.2136, 0.1387, 0.03086), (-0.2143, 0.1385, 0.02034), (-0.2164, 0.1383, 0.01026), (-0.2197, 0.1383, 0.0007007), (-0.2242, 0.1383, -0.008247), (-0.2298, 0.1385, -0.01649), (-0.2363, 0.1387, -0.02393), (-0.2437, 0.139, -0.03048), (-0.252, 0.1395, -0.03605), (-0.2609, 0.1399, -0.04054), (-0.2705, 0.1405, -0.04386), (-0.2805, 0.1411, -0.04593), (-0.291, 0.1418, -0.04663), (-0.3015, 0.1426, -0.04593), (-0.3116, 0.1433, -0.04387), (-0.3211, 0.1441, -0.04055), (-0.33, 0.1448, -0.03606), (-0.3382, 0.1455, -0.03049), (-0.3457, 0.1462, -0.02394), (-0.3522, 0.1469, -0.0165), (-0.3577, 0.1475, -0.00826), (-0.3622, 0.1481, 0.0006862), (-0.3655, 0.1486, 0.01025), (-0.3675, 0.149, 0.02033), (-0.3517, 0.3723, 0.02535), (-0.351, 0.3725, 0.03586), (-0.3489, 0.3726, 0.04594), (-0.3456, 0.3725, 0.05551), (-0.3411, 0.3723, 0.06446), (-0.3355, 0.372, 0.0727), (-0.329, 0.3716, 0.08015), (-0.3216, 0.3711, 0.08671), (-0.3133, 0.3705, 0.09228), (-0.3044, 0.3699, 0.09677), (-0.2949, 0.3691, 0.1001), (-0.2848, 0.3683, 0.1022), (-0.2744, 0.3674, 0.1029), (-0.2639, 0.3665, 0.1022), (-0.2538, 0.3656, 0.1001), (-0.2443, 0.3647, 0.09681), (-0.2354, 0.3638, 0.09232), (-0.2272, 0.3629, 0.08676), (-0.2198, 0.3622, 0.08021), (-0.2133, 0.3614, 0.07277), (-0.2077, 0.3608, 0.06453), (-0.2033, 0.3602, 0.05559), (-0.2, 0.3597, 0.04603), (-0.1979, 0.3593, 0.03594), (-0.1972, 0.359, 0.02543), (-0.198, 0.3588, 0.01492), (-0.2, 0.3588, 0.004833), (-0.2033, 0.3588, -0.004731), (-0.2078, 0.359, -0.01368), (-0.2134, 0.3593, -0.02193), (-0.2199, 0.3597, -0.02937), (-0.2274, 0.3602, -0.03593), (-0.2356, 0.3608, -0.0415), (-0.2445, 0.3615, -0.046), (-0.254, 0.3622, -0.04933), (-0.2641, 0.3631, -0.05139), (-0.2746, 0.3639, -0.05211), (-0.285, 0.3649, -0.0514), (-0.2951, 0.3658, -0.04935), (-0.3046, 0.3667, -0.04603), (-0.3135, 0.3676, -0.04154), (-0.3217, 0.3684, -0.03598), (-0.3291, 0.3692, -0.02943), (-0.3357, 0.3699, -0.02199), (-0.3412, 0.3706, -0.01375), (-0.3457, 0.3712, -0.004809), (-0.349, 0.3717, 0.004751), (-0.351, 0.3721, 0.01483), (-0.3295, 0.5969, 0.02085), (-0.3287, 0.597, 0.03136), (-0.3267, 0.5969, 0.04145), (-0.3234, 0.5967, 0.05102), (-0.3189, 0.5963, 0.05997), (-0.3134, 0.5958, 0.06822), (-0.3069, 0.5952, 0.07567), (-0.2995, 0.5944, 0.08223), (-0.2913, 0.5935, 0.08781), (-0.2824, 0.5925, 0.09232), (-0.2729, 0.5914, 0.09565), (-0.2629, 0.5903, 0.09772), (-0.2524, 0.589, 0.09844), (-0.242, 0.5877, 0.09775), (-0.232, 0.5865, 0.0957), (-0.2225, 0.5853, 0.09239), (-0.2136, 0.5841, 0.08791), (-0.2054, 0.583, 0.08235), (-0.198, 0.582, 0.07581), (-0.1915, 0.5811, 0.06837), (-0.186, 0.5803, 0.06014), (-0.1816, 0.5796, 0.05119), (-0.1783, 0.579, 0.04163), (-0.1762, 0.5786, 0.03155), (-0.1755, 0.5783, 0.02104), (-0.1763, 0.5782, 0.01053), (-0.1783, 0.5783, 0.0004383), (-0.1816, 0.5785, -0.009129), (-0.1861, 0.5788, -0.01808), (-0.1916, 0.5794, -0.02633), (-0.1981, 0.58, -0.03378), (-0.2055, 0.5808, -0.04035), (-0.2137, 0.5817, -0.04592), (-0.2226, 0.5827, -0.05043), (-0.2321, 0.5837, -0.05376), (-0.2421, 0.5849, -0.05584), (-0.2526, 0.5862, -0.05656), (-0.263, 0.5874, -0.05586), (-0.273, 0.5887, -0.05381), (-0.2825, 0.5899, -0.0505), (-0.2914, 0.5911, -0.04602), (-0.2996, 0.5921, -0.04046), (-0.307, 0.5932, -0.03392), (-0.3135, 0.5941, -0.02648), (-0.319, 0.5949, -0.01825), (-0.3234, 0.5956, -0.009305), (-0.3267, 0.5962, 0.0002539), (-0.3288, 0.5966, 0.01034), (-0.299, 0.8101, 0.01724), (-0.2983, 0.8101, 0.02775), (-0.2962, 0.8099, 0.03784), (-0.293, 0.8095, 0.04741), (-0.2885, 0.8088, 0.05637), (-0.2831, 0.808, 0.06463), (-0.2766, 0.8069, 0.07209), (-0.2693, 0.8057, 0.07866), (-0.2612, 0.8043, 0.08424), (-0.2523, 0.8028, 0.08876), (-0.2429, 0.8011, 0.0921), (-0.233, 0.7994, 0.09418), (-0.2227, 0.7975, 0.09491), (-0.2123, 0.7956, 0.09423), (-0.2024, 0.7938, 0.09219), (-0.193, 0.792, 0.08889), (-0.1842, 0.7904, 0.08442), (-0.1761, 0.7888, 0.07887), (-0.1687, 0.7874, 0.07233), (-0.1623, 0.7861, 0.0649), (-0.1568, 0.785, 0.05667), (-0.1524, 0.784, 0.04773), (-0.1491, 0.7833, 0.03818), (-0.1471, 0.7828, 0.0281), (-0.1464, 0.7825, 0.01758), (-0.1471, 0.7824, 0.007069), (-0.1492, 0.7827, -0.003021), (-0.1524, 0.7831, -0.01259), (-0.1569, 0.7838, -0.02155), (-0.1624, 0.7846, -0.02981), (-0.1688, 0.7857, -0.03726), (-0.1761, 0.7869, -0.04383), (-0.1843, 0.7883, -0.04942), (-0.1931, 0.7898, -0.05393), (-0.2025, 0.7914, -0.05728), (-0.2124, 0.7932, -0.05936), (-0.2228, 0.7951, -0.06009), (-0.2331, 0.7969, -0.05941), (-0.243, 0.7988, -0.05737), (-0.2524, 0.8005, -0.05407), (-0.2612, 0.8022, -0.0496), (-0.2693, 0.8037, -0.04405), (-0.2767, 0.8052, -0.03751), (-0.2831, 0.8064, -0.03008), (-0.2886, 0.8076, -0.02185), (-0.293, 0.8085, -0.01291), (-0.2963, 0.8093, -0.003355), (-0.2983, 0.8098, 0.006726), (-0.2572, 1.0, 0.01439), (-0.2565, 1.0, 0.02491), (-0.2545, 0.9995, 0.035), (-0.2513, 0.9987, 0.04458), (-0.247, 0.9976, 0.05354), (-0.2416, 0.9962, 0.06181), (-0.2353, 0.9944, 0.06928), (-0.2282, 0.9924, 0.07586), (-0.2203, 0.9902, 0.08146), (-0.2117, 0.9877, 0.08598), (-0.2025, 0.9851, 0.08934), (-0.1928, 0.9823, 0.09144), (-0.1827, 0.9794, 0.09219), (-0.1727, 0.9764, 0.09152), (-0.163, 0.9735, 0.0895), (-0.1538, 0.9708, 0.08621), (-0.1452, 0.9682, 0.08176), (-0.1373, 0.9658, 0.07622), (-0.1302, 0.9636, 0.06969), (-0.1239, 0.9617, 0.06228), (-0.1185, 0.96, 0.05405), (-0.1142, 0.9586, 0.04512), (-0.111, 0.9575, 0.03557), (-0.1091, 0.9568, 0.02549), (-0.1084, 0.9564, 0.01498), (-0.1091, 0.9565, 0.004464), (-0.111, 0.9569, -0.005629), (-0.1142, 0.9577, -0.01521), (-0.1186, 0.9588, -0.02417), (-0.1239, 0.9603, -0.03244), (-0.1302, 0.962, -0.0399), (-0.1373, 0.964, -0.04649), (-0.1452, 0.9663, -0.05209), (-0.1538, 0.9687, -0.05661), (-0.163, 0.9713, -0.05997), (-0.1727, 0.9742, -0.06207), (-0.1828, 0.9771, -0.06282), (-0.1929, 0.9801, -0.06215), (-0.2026, 0.9829, -0.06013), (-0.2117, 0.9857, -0.05684), (-0.2203, 0.9883, -0.05238), (-0.2282, 0.9907, -0.04685), (-0.2354, 0.9928, -0.04032), (-0.2417, 0.9948, -0.0329), (-0.247, 0.9965, -0.02468), (-0.2513, 0.9979, -0.01575), (-0.2545, 0.9989, -0.006199), (-0.2565, 0.9997, 0.003879), (-0.1983, 1.157, 0.01214), (-0.1977, 1.157, 0.02266), (-0.1959, 1.156, 0.03276), (-0.193, 1.155, 0.04234), (-0.189, 1.153, 0.05132), (-0.1841, 1.15, 0.0596), (-0.1784, 1.147, 0.06709), (-0.1719, 1.144, 0.07369), (-0.1646, 1.14, 0.07932), (-0.1568, 1.136, 0.08387), (-0.1484, 1.131, 0.08726), (-0.1396, 1.126, 0.08939), (-0.1304, 1.121, 0.09017), (-0.1211, 1.116, 0.08953), (-0.1123, 1.111, 0.08754), (-0.1039, 1.106, 0.08428), (-0.09609, 1.102, 0.07985), (-0.08887, 1.098, 0.07434), (-0.08235, 1.094, 0.06784), (-0.07661, 1.091, 0.06044), (-0.07173, 1.088, 0.05223), (-0.0678, 1.086, 0.04331), (-0.0649, 1.084, 0.03377), (-0.06309, 1.083, 0.0237), (-0.06248, 1.083, 0.01319), (-0.0631, 1.083, 0.002672), (-0.06491, 1.084, -0.007427), (-0.06783, 1.085, -0.01701), (-0.07177, 1.087, -0.02599), (-0.07665, 1.09, -0.03427), (-0.0824, 1.093, -0.04176), (-0.08892, 1.096, -0.04837), (-0.09615, 1.1, -0.05399), (-0.104, 1.104, -0.05854), (-0.1124, 1.109, -0.06193), (-0.1212, 1.114, -0.06406), (-0.1304, 1.119, -0.06484), (-0.1396, 1.124, -0.0642), (-0.1485, 1.129, -0.06221), (-0.1569, 1.133, -0.05895), (-0.1647, 1.138, -0.05452), (-0.1719, 1.142, -0.04901), (-0.1784, 1.146, -0.04251), (-0.1842, 1.149, -0.03511), (-0.189, 1.152, -0.0269), (-0.193, 1.154, -0.01798), (-0.1959, 1.156, -0.008444), (-0.1977, 1.157, 0.001627), (-0.1057, 1.273, 0.01022), (-0.1053, 1.272, 0.02074), (-0.1042, 1.271, 0.03085), (-0.1023, 1.268, 0.04046), (-0.09982, 1.265, 0.04947), (-0.09674, 1.26, 0.05779), (-0.09313, 1.255, 0.06532), (-0.08903, 1.249, 0.07197), (-0.08449, 1.242, 0.07764), (-0.07957, 1.234, 0.08225), (-0.07432, 1.226, 0.0857), (-0.06879, 1.218, 0.0879), (-0.06302, 1.209, 0.08874), (-0.05726, 1.2, 0.08817), (-0.05174, 1.192, 0.08625), (-0.04651, 1.184, 0.08305), (-0.04162, 1.176, 0.07868), (-0.03713, 1.169, 0.07322), (-0.03307, 1.163, 0.06676), (-0.0295, 1.157, 0.05941), (-0.02648, 1.153, 0.05124), (-0.02404, 1.149, 0.04235), (-0.02225, 1.146, 0.03283), (-0.02115, 1.144, 0.02277), (-0.0208, 1.143, 0.01227), (-0.02122, 1.143, 0.001743), (-0.02238, 1.145, -0.008369), (-0.02424, 1.148, -0.01798), (-0.02673, 1.151, -0.02698), (-0.0298, 1.156, -0.0353), (-0.03342, 1.161, -0.04283), (-0.03752, 1.167, -0.04948), (-0.04205, 1.174, -0.05516), (-0.04697, 1.181, -0.05977), (-0.05222, 1.189, -0.06322), (-0.05776, 1.198, -0.06541), (-0.06352, 1.206, -0.06626), (-0.06928, 1.215, -0.06569), (-0.0748, 1.224, -0.06376), (-0.08003, 1.232, -0.06056), (-0.08492, 1.239, -0.05619), (-0.08942, 1.246, -0.05073), (-0.09348, 1.253, -0.04428), (-0.09704, 1.258, -0.03692), (-0.1001, 1.263, -0.02875), (-0.1025, 1.267, -0.01986), (-0.1043, 1.27, -0.01034), (-0.1054, 1.272, -0.0002856), (0.0319, 1.305, 0.00869), (0.03192, 1.305, 0.01922), (0.03174, 1.303, 0.02934), (0.03137, 1.3, 0.03898), (0.03083, 1.296, 0.04802), (0.03013, 1.29, 0.05638), (0.02928, 1.284, 0.06396), (0.0283, 1.277, 0.07067), (0.02719, 1.269, 0.07641), (0.02597, 1.26, 0.08109), (0.02464, 1.25, 0.08461), (0.02323, 1.24, 0.08688), (0.02175, 1.23, 0.08781), (0.02025, 1.22, 0.08732), (0.01879, 1.21, 0.08547), (0.0174, 1.2, 0.08235), (0.01607, 1.191, 0.07805), (0.01484, 1.183, 0.07265), (0.01371, 1.175, 0.06626), (0.0127, 1.169, 0.05895), (0.01182, 1.163, 0.05083), (0.01108, 1.158, 0.04198), (0.0105, 1.155, 0.03248), (0.0101, 1.153, 0.02244), (0.00988, 1.152, 0.01194), (0.009864, 1.152, 0.001417), (0.01005, 1.154, -0.00871), (0.01041, 1.157, -0.01834), (0.01095, 1.162, -0.02738), (0.01165, 1.167, -0.03574), (0.0125, 1.173, -0.04332), (0.01349, 1.18, -0.05003), (0.01459, 1.188, -0.05577), (0.01582, 1.197, -0.06045), (0.01714, 1.207, -0.06397), (0.01855, 1.217, -0.06625), (0.02003, 1.227, -0.06718), (0.02154, 1.237, -0.06669), (0.02299, 1.247, -0.06484), (0.02439, 1.257, -0.06172), (0.02571, 1.266, -0.05741), (0.02694, 1.274, -0.05202), (0.02807, 1.282, -0.04563), (0.02908, 1.288, -0.03832), (0.02997, 1.294, -0.0302), (0.0307, 1.299, -0.02134), (0.03128, 1.302, -0.01185), (0.03169, 1.304, -0.001808), (0.1748, 1.227, 0.007909), (0.1745, 1.227, 0.01844), (0.1734, 1.226, 0.02857), (0.1714, 1.223, 0.03821), (0.1686, 1.22, 0.04727), (0.1651, 1.216, 0.05565), (0.161, 1.211, 0.06325), (0.1563, 1.205, 0.06998), (0.151, 1.199, 0.07575), (0.1453, 1.192, 0.08045), (0.1391, 1.185, 0.08401), (0.1326, 1.178, 0.08631), (0.1258, 1.17, 0.08728), (0.1189, 1.162, 0.08682), (0.1123, 1.154, 0.085), (0.1061, 1.147, 0.08191), (0.1002, 1.14, 0.07764), (0.09471, 1.133, 0.07227), (0.08976, 1.128, 0.0659), (0.08536, 1.123, 0.05862), (0.0816, 1.118, 0.05051), (0.07852, 1.115, 0.04167), (0.07618, 1.112, 0.03219), (0.07466, 1.11, 0.02216), (0.07401, 1.11, 0.01166), (0.07429, 1.11, 0.001131), (0.07545, 1.111, -0.009002), (0.07743, 1.114, -0.01864), (0.08019, 1.117, -0.0277), (0.08367, 1.121, -0.03608), (0.08779, 1.126, -0.04368), (0.09251, 1.131, -0.05041), (0.09777, 1.138, -0.05618), (0.1035, 1.144, -0.06088), (0.1097, 1.152, -0.06444), (0.1162, 1.159, -0.06674), (0.123, 1.167, -0.06771), (0.1299, 1.175, -0.06725), (0.1365, 1.183, -0.06544), (0.1427, 1.19, -0.06234), (0.1486, 1.197, -0.05807), (0.1541, 1.203, -0.0527), (0.159, 1.209, -0.04633), (0.1634, 1.214, -0.03905), (0.1672, 1.219, -0.03094), (0.1703, 1.222, -0.0221), (0.1726, 1.225, -0.01262), (0.1741, 1.227, -0.002586), (0.3135, 1.058, 0.007628), (0.3132, 1.057, 0.01816), (0.3117, 1.056, 0.02829), (0.3091, 1.055, 0.03794), (0.3056, 1.052, 0.04699), (0.3012, 1.049, 0.05537), (0.2959, 1.046, 0.06298), (0.2899, 1.042, 0.06971), (0.2832, 1.037, 0.07548), (0.2759, 1.032, 0.0802), (0.2681, 1.027, 0.08375), (0.2598, 1.021, 0.08606), (0.2512, 1.015, 0.08703), (0.2425, 1.009, 0.08658), (0.2341, 1.003, 0.08477), (0.2261, 0.9979, 0.08168), (0.2186, 0.9928, 0.07741), (0.2117, 0.9881, 0.07205), (0.2054, 0.9838, 0.06568), (0.1999, 0.98, 0.0584), (0.1951, 0.9768, 0.0503), (0.1912, 0.9741, 0.04146), (0.1883, 0.9721, 0.03198), (0.1864, 0.9708, 0.02195), (0.1856, 0.9703, 0.01145), (0.1859, 0.9705, 0.0009248), (0.1874, 0.9716, -0.009209), (0.19, 0.9733, -0.01885), (0.1935, 0.9757, -0.02791), (0.1979, 0.9788, -0.03629), (0.2032, 0.9824, -0.04389), (0.2092, 0.9865, -0.05063), (0.2159, 0.991, -0.0564), (0.2232, 0.996, -0.06111), (0.231, 1.001, -0.06467), (0.2393, 1.007, -0.06698), (0.2479, 1.013, -0.06795), (0.2566, 1.019, -0.0675), (0.265, 1.025, -0.06569), (0.273, 1.03, -0.0626), (0.2805, 1.035, -0.05833), (0.2874, 1.04, -0.05297), (0.2937, 1.044, -0.0466), (0.2992, 1.048, -0.03932), (0.304, 1.051, -0.03122), (0.3079, 1.054, -0.02238), (0.3108, 1.056, -0.0129), (0.3127, 1.057, -0.002866), (0.4678, 0.7867, 0.007567), (0.4674, 0.7865, 0.0181), (0.4658, 0.7857, 0.02823), (0.4631, 0.7843, 0.03787), (0.4592, 0.7824, 0.04693), (0.4545, 0.7799, 0.05531), (0.4488, 0.7771, 0.06292), (0.4423, 0.7738, 0.06965), (0.435, 0.7701, 0.07542), (0.4272, 0.7662, 0.08014), (0.4187, 0.7619, 0.08369), (0.4097, 0.7574, 0.08601), (0.4004, 0.7526, 0.08697), (0.391, 0.7479, 0.08653), (0.3819, 0.7433, 0.08471), (0.3733, 0.739, 0.08163), (0.3652, 0.7349, 0.07736), (0.3577, 0.7311, 0.07199), (0.351, 0.7277, 0.06563), (0.3449, 0.7247, 0.05835), (0.3398, 0.7221, 0.05024), (0.3356, 0.7199, 0.04141), (0.3324, 0.7183, 0.03193), (0.3303, 0.7173, 0.02189), (0.3295, 0.7169, 0.0114), (0.3299, 0.7171, 0.0008703), (0.3315, 0.7179, -0.009264), (0.3343, 0.7193, -0.01891), (0.3381, 0.7212, -0.02797), (0.3429, 0.7236, -0.03635), (0.3485, 0.7265, -0.04395), (0.355, 0.7298, -0.05069), (0.3623, 0.7334, -0.05646), (0.3702, 0.7374, -0.06117), (0.3786, 0.7417, -0.06473), (0.3876, 0.7462, -0.06704), (0.3969, 0.7509, -0.06801), (0.4063, 0.7557, -0.06756), (0.4154, 0.7602, -0.06575), (0.424, 0.7646, -0.06266), (0.4321, 0.7687, -0.05839), (0.4396, 0.7724, -0.05303), (0.4464, 0.7759, -0.04666), (0.4524, 0.7789, -0.03938), (0.4575, 0.7815, -0.03128), (0.4617, 0.7836, -0.02244), (0.4649, 0.7852, -0.01296), (0.467, 0.7863, -0.002928)], [], [(0, 48, 95, 47), (1, 49, 48, 0), (2, 50, 49, 1), (3, 51, 50, 2), (4, 52, 51, 3), (5, 53, 52, 4), (6, 54, 53, 5), (7, 55, 54, 6), (8, 56, 55, 7), (9, 57, 56, 8), (10, 58, 57, 9), (11, 59, 58, 10), (12, 60, 59, 11), (13, 61, 60, 12), (14, 62, 61, 13), (15, 63, 62, 14), (16, 64, 63, 15), (17, 65, 64, 16), (18, 66, 65, 17), (19, 67, 66, 18), (20, 68, 67, 19), (21, 69, 68, 20), (22, 70, 69, 21), (23, 71, 70, 22), (24, 72, 71, 23), (25, 73, 72, 24), (26, 74, 73, 25), (27, 75, 74, 26), (28, 76, 75, 27), (29, 77, 76, 28), (30, 78, 77, 29), (31, 79, 78, 30), (32, 80, 79, 31), (33, 81, 80, 32), (34, 82, 81, 33), (35, 83, 82, 34), (36, 84, 83, 35), (37, 85, 84, 36), (38, 86, 85, 37), (39, 87, 86, 38), (40, 88, 87, 39), (41, 89, 88, 40), (42, 90, 89, 41), (43, 91, 90, 42), (44, 92, 91, 43), (45, 93, 92, 44), (46, 94, 93, 45), (47, 95, 94, 46), (48, 96, 143, 95), (49, 97, 96, 48), (50, 98, 97, 49), (51, 99, 98, 50), (52, 100, 99, 51), (53, 101, 100, 52), (54, 102, 101, 53), (55, 103, 102, 54), (56, 104, 103, 55), (57, 105, 104, 56), (58, 106, 105, 57), (59, 107, 106, 58), (60, 108, 107, 59), (61, 109, 108, 60), (62, 110, 109, 61), (63, 111, 110, 62), (64, 112, 111, 63), (65, 113, 112, 64), (66, 114, 113, 65), (67, 115, 114, 66), (68, 116, 115, 67), (69, 117, 116, 68), (70, 118, 117, 69), (71, 119, 118, 70), (72, 120, 119, 71), (73, 121, 120, 72), (74, 122, 121, 73), (75, 123, 122, 74), (76, 124, 123, 75), (77, 125, 124, 76), (78, 126, 125, 77), (79, 127, 126, 78), (80, 128, 127, 79), (81, 129, 128, 80), (82, 130, 129, 81), (83, 131, 130, 82), (84, 132, 131, 83), (85, 133, 132, 84), (86, 134, 133, 85), (87, 135, 134, 86), (88, 136, 135, 87), (89, 137, 136, 88), (90, 138, 137, 89), (91, 139, 138, 90), (92, 140, 139, 91), (93, 141, 140, 92), (94, 142, 141, 93), (95, 143, 142, 94), (96, 144, 191, 143), (97, 145, 144, 96), (98, 146, 145, 97), (99, 147, 146, 98), (100, 148, 147, 99), (101, 149, 148, 100), (102, 150, 149, 101), (103, 151, 150, 102), (104, 152, 151, 103), (105, 153, 152, 104), (106, 154, 153, 105), (107, 155, 154, 106), (108, 156, 155, 107), (109, 157, 156, 108), (110, 158, 157, 109), (111, 159, 158, 110), (112, 160, 159, 111), (113, 161, 160, 112), (114, 162, 161, 113), (115, 163, 162, 114), (116, 164, 163, 115), (117, 165, 164, 116), (118, 166, 165, 117), (119, 167, 166, 118), (120, 168, 167, 119), (121, 169, 168, 120), (122, 170, 169, 121), (123, 171, 170, 122), (124, 172, 171, 123), (125, 173, 172, 124), (126, 174, 173, 125), (127, 175, 174, 126), (128, 176, 175, 127), (129, 177, 176, 128), (130, 178, 177, 129), (131, 179, 178, 130), (132, 180, 179, 131), (133, 181, 180, 132), (134, 182, 181, 133), (135, 183, 182, 134), (136, 184, 183, 135), (137, 185, 184, 136), (138, 186, 185, 137), (139, 187, 186, 138), (140, 188, 187, 139), (141, 189, 188, 140), (142, 190, 189, 141), (143, 191, 190, 142), (144, 192, 239, 191), (145, 193, 192, 144), (146, 194, 193, 145), (147, 195, 194, 146), (148, 196, 195, 147), (149, 197, 196, 148), (150, 198, 197, 149), (151, 199, 198, 150), (152, 200, 199, 151), (153, 201, 200, 152), (154, 202, 201, 153), (155, 203, 202, 154), (156, 204, 203, 155), (157, 205, 204, 156), (158, 206, 205, 157), (159, 207, 206, 158), (160, 208, 207, 159), (161, 209, 208, 160), (162, 210, 209, 161), (163, 211, 210, 162), (164, 212, 211, 163), (165, 213, 212, 164), (166, 214, 213, 165), (167, 215, 214, 166), (168, 216, 215, 167), (169, 217, 216, 168), (170, 218, 217, 169), (171, 219, 218, 170), (172, 220, 219, 171), (173, 221, 220, 172), (174, 222, 221, 173), (175, 223, 222, 174), (176, 224, 223, 175), (177, 225, 224, 176), (178, 226, 225, 177), (179, 227, 226, 178), (180, 228, 227, 179), (181, 229, 228, 180), (182, 230, 229, 181), (183, 231, 230, 182), (184, 232, 231, 183), (185, 233, 232, 184), (186, 234, 233, 185), (187, 235, 234, 186), (188, 236, 235, 187), (189, 237, 236, 188), (190, 238, 237, 189), (191, 239, 238, 190), (192, 240, 287, 239), (193, 241, 240, 192), (194, 242, 241, 193), (195, 243, 242, 194), (196, 244, 243, 195), (197, 245, 244, 196), (198, 246, 245, 197), (199, 247, 246, 198), (200, 248, 247, 199), (201, 249, 248, 200), (202, 250, 249, 201), (203, 251, 250, 202), (204, 252, 251, 203), (205, 253, 252, 204), (206, 254, 253, 205), (207, 255, 254, 206), (208, 256, 255, 207), (209, 257, 256, 208), (210, 258, 257, 209), (211, 259, 258, 210), (212, 260, 259, 211), (213, 261, 260, 212), (214, 262, 261, 213), (215, 263, 262, 214), (216, 264, 263, 215), (217, 265, 264, 216), (218, 266, 265, 217), (219, 267, 266, 218), (220, 268, 267, 219), (221, 269, 268, 220), (222, 270, 269, 221), (223, 271, 270, 222), (224, 272, 271, 223), (225, 273, 272, 224), (226, 274, 273, 225), (227, 275, 274, 226), (228, 276, 275, 227), (229, 277, 276, 228), (230, 278, 277, 229), (231, 279, 278, 230), (232, 280, 279, 231), (233, 281, 280, 232), (234, 282, 281, 233), (235, 283, 282, 234), (236, 284, 283, 235), (237, 285, 284, 236), (238, 286, 285, 237), (239, 287, 286, 238), (240, 288, 335, 287), (241, 289, 288, 240), (242, 290, 289, 241), (243, 291, 290, 242), (244, 292, 291, 243), (245, 293, 292, 244), (246, 294, 293, 245), (247, 295, 294, 246), (248, 296, 295, 247), (249, 297, 296, 248), (250, 298, 297, 249), (251, 299, 298, 250), (252, 300, 299, 251), (253, 301, 300, 252), (254, 302, 301, 253), (255, 303, 302, 254), (256, 304, 303, 255), (257, 305, 304, 256), (258, 306, 305, 257), (259, 307, 306, 258), (260, 308, 307, 259), (261, 309, 308, 260), (262, 310, 309, 261), (263, 311, 310, 262), (264, 312, 311, 263), (265, 313, 312, 264), (266, 314, 313, 265), (267, 315, 314, 266), (268, 316, 315, 267), (269, 317, 316, 268), (270, 318, 317, 269), (271, 319, 318, 270), (272, 320, 319, 271), (273, 321, 320, 272), (274, 322, 321, 273), (275, 323, 322, 274), (276, 324, 323, 275), (277, 325, 324, 276), (278, 326, 325, 277), (279, 327, 326, 278), (280, 328, 327, 279), (281, 329, 328, 280), (282, 330, 329, 281), (283, 331, 330, 282), (284, 332, 331, 283), (285, 333, 332, 284), (286, 334, 333, 285), (287, 335, 334, 286), (288, 336, 383, 335), (289, 337, 336, 288), (290, 338, 337, 289), (291, 339, 338, 290), (292, 340, 339, 291), (293, 341, 340, 292), (294, 342, 341, 293), (295, 343, 342, 294), (296, 344, 343, 295), (297, 345, 344, 296), (298, 346, 345, 297), (299, 347, 346, 298), (300, 348, 347, 299), (301, 349, 348, 300), (302, 350, 349, 301), (303, 351, 350, 302), (304, 352, 351, 303), (305, 353, 352, 304), (306, 354, 353, 305), (307, 355, 354, 306), (308, 356, 355, 307), (309, 357, 356, 308), (310, 358, 357, 309), (311, 359, 358, 310), (312, 360, 359, 311), (313, 361, 360, 312), (314, 362, 361, 313), (315, 363, 362, 314), (316, 364, 363, 315), (317, 365, 364, 316), (318, 366, 365, 317), (319, 367, 366, 318), (320, 368, 367, 319), (321, 369, 368, 320), (322, 370, 369, 321), (323, 371, 370, 322), (324, 372, 371, 323), (325, 373, 372, 324), (326, 374, 373, 325), (327, 375, 374, 326), (328, 376, 375, 327), (329, 377, 376, 328), (330, 378, 377, 329), (331, 379, 378, 330), (332, 380, 379, 331), (333, 381, 380, 332), (334, 382, 381, 333), (335, 383, 382, 334), (336, 384, 431, 383), (337, 385, 384, 336), (338, 386, 385, 337), (339, 387, 386, 338), (340, 388, 387, 339), (341, 389, 388, 340), (342, 390, 389, 341), (343, 391, 390, 342), (344, 392, 391, 343), (345, 393, 392, 344), (346, 394, 393, 345), (347, 395, 394, 346), (348, 396, 395, 347), (349, 397, 396, 348), (350, 398, 397, 349), (351, 399, 398, 350), (352, 400, 399, 351), (353, 401, 400, 352), (354, 402, 401, 353), (355, 403, 402, 354), (356, 404, 403, 355), (357, 405, 404, 356), (358, 406, 405, 357), (359, 407, 406, 358), (360, 408, 407, 359), (361, 409, 408, 360), (362, 410, 409, 361), (363, 411, 410, 362), (364, 412, 411, 363), (365, 413, 412, 364), (366, 414, 413, 365), (367, 415, 414, 366), (368, 416, 415, 367), (369, 417, 416, 368), (370, 418, 417, 369), (371, 419, 418, 370), (372, 420, 419, 371), (373, 421, 420, 372), (374, 422, 421, 373), (375, 423, 422, 374), (376, 424, 423, 375), (377, 425, 424, 376), (378, 426, 425, 377), (379, 427, 426, 378), (380, 428, 427, 379), (381, 429, 428, 380), (382, 430, 429, 381), (383, 431, 430, 382), (384, 432, 479, 431), (385, 433, 432, 384), (386, 434, 433, 385), (387, 435, 434, 386), (388, 436, 435, 387), (389, 437, 436, 388), (390, 438, 437, 389), (391, 439, 438, 390), (392, 440, 439, 391), (393, 441, 440, 392), (394, 442, 441, 393), (395, 443, 442, 394), (396, 444, 443, 395), (397, 445, 444, 396), (398, 446, 445, 397), (399, 447, 446, 398), (400, 448, 447, 399), (401, 449, 448, 400), (402, 450, 449, 401), (403, 451, 450, 402), (404, 452, 451, 403), (405, 453, 452, 404), (406, 454, 453, 405), (407, 455, 454, 406), (408, 456, 455, 407), (409, 457, 456, 408), (410, 458, 457, 409), (411, 459, 458, 410), (412, 460, 459, 411), (413, 461, 460, 412), (414, 462, 461, 413), (415, 463, 462, 414), (416, 464, 463, 415), (417, 465, 464, 416), (418, 466, 465, 417), (419, 467, 466, 418), (420, 468, 467, 419), (421, 469, 468, 420), (422, 470, 469, 421), (423, 471, 470, 422), (424, 472, 471, 423), (425, 473, 472, 424), (426, 474, 473, 425), (427, 475, 474, 426), (428, 476, 475, 427), (429, 477, 476, 428), (430, 478, 477, 429), (431, 479, 478, 430), (432, 480, 527, 479), (433, 481, 480, 432), (434, 482, 481, 433), (435, 483, 482, 434), (436, 484, 483, 435), (437, 485, 484, 436), (438, 486, 485, 437), (439, 487, 486, 438), (440, 488, 487, 439), (441, 489, 488, 440), (442, 490, 489, 441), (443, 491, 490, 442), (444, 492, 491, 443), (445, 493, 492, 444), (446, 494, 493, 445), (447, 495, 494, 446), (448, 496, 495, 447), (449, 497, 496, 448), (450, 498, 497, 449), (451, 499, 498, 450), (452, 500, 499, 451), (453, 501, 500, 452), (454, 502, 501, 453), (455, 503, 502, 454), (456, 504, 503, 455), (457, 505, 504, 456), (458, 506, 505, 457), (459, 507, 506, 458), (460, 508, 507, 459), (461, 509, 508, 460), (462, 510, 509, 461), (463, 511, 510, 462), (464, 512, 511, 463), (465, 513, 512, 464), (466, 514, 513, 465), (467, 515, 514, 466), (468, 516, 515, 467), (469, 517, 516, 468), (470, 518, 517, 469), (471, 519, 518, 470), (472, 520, 519, 471), (473, 521, 520, 472), (474, 522, 521, 473), (475, 523, 522, 474), (476, 524, 523, 475), (477, 525, 524, 476), (478, 526, 525, 477), (479, 527, 526, 478), (480, 528, 575, 527), (481, 529, 528, 480), (482, 530, 529, 481), (483, 531, 530, 482), (484, 532, 531, 483), (485, 533, 532, 484), (486, 534, 533, 485), (487, 535, 534, 486), (488, 536, 535, 487), (489, 537, 536, 488), (490, 538, 537, 489), (491, 539, 538, 490), (492, 540, 539, 491), (493, 541, 540, 492), (494, 542, 541, 493), (495, 543, 542, 494), (496, 544, 543, 495), (497, 545, 544, 496), (498, 546, 545, 497), (499, 547, 546, 498), (500, 548, 547, 499), (501, 549, 548, 500), (502, 550, 549, 501), (503, 551, 550, 502), (504, 552, 551, 503), (505, 553, 552, 504), (506, 554, 553, 505), (507, 555, 554, 506), (508, 556, 555, 507), (509, 557, 556, 508), (510, 558, 557, 509), (511, 559, 558, 510), (512, 560, 559, 511), (513, 561, 560, 512), (514, 562, 561, 513), (515, 563, 562, 514), (516, 564, 563, 515), (517, 565, 564, 516), (518, 566, 565, 517), (519, 567, 566, 518), (520, 568, 567, 519), (521, 569, 568, 520), (522, 570, 569, 521), (523, 571, 570, 522), (524, 572, 571, 523), (525, 573, 572, 524), (526, 574, 573, 525), (527, 575, 574, 526), (528, 576, 623, 575), (529, 577, 576, 528), (530, 578, 577, 529), (531, 579, 578, 530), (532, 580, 579, 531), (533, 581, 580, 532), (534, 582, 581, 533), (535, 583, 582, 534), (536, 584, 583, 535), (537, 585, 584, 536), (538, 586, 585, 537), (539, 587, 586, 538), (540, 588, 587, 539), (541, 589, 588, 540), (542, 590, 589, 541), (543, 591, 590, 542), (544, 592, 591, 543), (545, 593, 592, 544), (546, 594, 593, 545), (547, 595, 594, 546), (548, 596, 595, 547), (549, 597, 596, 548), (550, 598, 597, 549), (551, 599, 598, 550), (552, 600, 599, 551), (553, 601, 600, 552), (554, 602, 601, 553), (555, 603, 602, 554), (556, 604, 603, 555), (557, 605, 604, 556), (558, 606, 605, 557), (559, 607, 606, 558), (560, 608, 607, 559), (561, 609, 608, 560), (562, 610, 609, 561), (563, 611, 610, 562), (564, 612, 611, 563), (565, 613, 612, 564), (566, 614, 613, 565), (567, 615, 614, 566), (568, 616, 615, 567), (569, 617, 616, 568), (570, 618, 617, 569), (571, 619, 618, 570), (572, 620, 619, 571), (573, 621, 620, 572), (574, 622, 621, 573), (575, 623, 622, 574), (614, 615, 616, 617, 618, 619, 620, 621, 622, 623, 576, 577, 578, 579, 580, 581, 582, 583, 584, 585, 586, 587, 588, 589, 590, 591, 592, 593, 594, 595, 596, 597, 598, 599, 600, 601, 602, 603, 604, 605, 606, 607, 608, 609, 610, 611, 612, 613)])
me_cubeziercurve_001.use_remesh_preserve_volume = False
me_cubeziercurve_001.use_remesh_preserve_attributes = False
me_cubeziercurve_001.use_mirror_vertex_groups = False
me_cubeziercurve_001.auto_texspace = False
me_cubeziercurve_001.update()
me_cube = bpy.data.meshes.new('Cube')
me_cube.from_pydata([(1.0, 1.0, -1.0), (1.0, -1.0, -1.0), (-1.0, -1.0, -1.0), (-1.0, 1.0, -1.0), (1.0, 1.0, 1.0), (1.0, -1.0, 1.0), (-1.0, -1.0, 1.0), (-1.0, 1.0, 1.0)], [], [(0, 1, 2, 3), (4, 7, 6, 5), (0, 4, 5, 1), (1, 5, 6, 2), (2, 6, 7, 3), (4, 0, 3, 7)])
me_cube.materials.append(mat_material)
me_cube.use_remesh_preserve_volume = False
me_cube.use_remesh_preserve_attributes = False
me_cube.use_mirror_vertex_groups = False
me_cube.update()

# ---- objects
ob_torus_001 = bpy.data.objects.new('Torus.001', me_torus_001)
ob_beziercurve_001 = bpy.data.objects.new('BezierCurve.001', me_cubeziercurve_001)
ob_cube = bpy.data.objects.new('Cube', me_cube)
ob_lamp = bpy.data.objects.new('Lamp', light_lamp)
ob_camera = bpy.data.objects.new('Camera', cam_camera)

# ---- transforms, parenting, visibility, modifiers, constraints
ob_torus_001.location = (-0.7892, 0.0, 0.5648)
ob_torus_001.scale = (0.1168, 0.1168, 0.1168)
ob_torus_001.lineart.crease_threshold = 0.0
ob_beziercurve_001.location = (-0.4205, 0.03462, 0.2047)
ob_beziercurve_001.rotation_euler = (-4.712, -0.0, 0.0)
ob_beziercurve_001.scale = (1.306, 1.306, 1.306)
ob_beziercurve_001.lineart.crease_threshold = 0.0
ob_cube.location = (0.0, 0.0, 0.0)
ob_cube.scale = (1.0, 2.001, 0.526)
ob_cube.lock_rotations_4d = False
ob_cube.empty_display_type = 'ARROWS'
ob_cube.lineart.crease_threshold = 0.0
ob_lamp.location = (4.076, 1.005, 5.904)
ob_lamp.rotation_euler = (0.6503, 0.05522, 1.866)
ob_lamp.lock_rotations_4d = False
ob_lamp.empty_display_type = 'ARROWS'
ob_lamp.color = (0.0, 0.0, 0.0, 0.0)
ob_lamp.lineart.crease_threshold = 0.0
ob_camera.location = (7.481, -6.508, 5.344)
ob_camera.rotation_euler = (1.109, 0.0, 0.8149)
ob_camera.lock_rotations_4d = False
ob_camera.empty_display_type = 'ARROWS'
ob_camera.color = (0.0, 0.0, 0.0, 0.0)
ob_camera.display_type = 'WIRE'
ob_camera.lineart.crease_threshold = 0.0

# ---- collection membership
col_collection_1.objects.link(ob_torus_001)
col_collection_1.objects.link(ob_beziercurve_001)
col_collection_1.objects.link(ob_cube)
col_collection_1.objects.link(ob_lamp)
col_collection_1.objects.link(ob_camera)

# ---- scene / render settings (as saved in the file)
scene.camera = ob_camera
scene.frame_start = 1; scene.frame_end = 250; scene.frame_set(1)
scene.render.engine = 'BLENDER_EEVEE_NEXT'
scene.render.resolution_percentage = 50
scene.render.dither_intensity = 0.0
scene.cycles.use_denoising = False
scene.cycles.samples = 128
scene.cycles.sampling_pattern = 'TABULATED_SOBOL'
scene.cycles.use_adaptive_sampling = False
scene.cycles.use_light_tree = False
scene.cycles.blur_glossy = 0.0
scene.cycles.sample_clamp_indirect = 0.0
scene.view_settings.view_transform = 'Standard'
bpy.context.view_layer.update()
